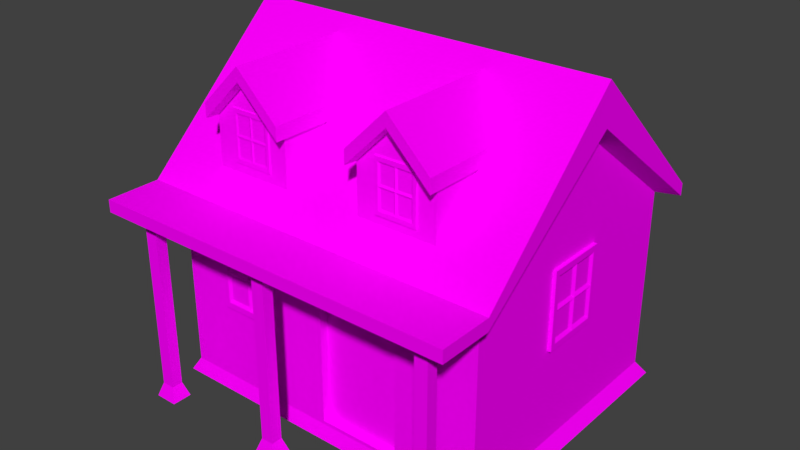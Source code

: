 # Source: casa_frei_herbert_victor.blend  (saved by Blender 2.79.0; exported with 4.5.12 LTS)
import bpy
from mathutils import Matrix  # noqa: F401  (used for matrix-valued properties, if any)

bpy.ops.wm.read_factory_settings(use_empty=True)
scene = bpy.context.scene
scene.name = 'Scene'

# ---- collections
col_collection_1 = bpy.data.collections.new('Collection 1'); scene.collection.children.link(col_collection_1)

# ---- images (referenced by path relative to the original .blend; pixels are not part of the script)
import os
ASSET_DIR = os.environ.get("B2B_ASSET_DIR", "")  # directory of the original .blend (textures are referenced by path, not embedded)
HERE = os.path.dirname(os.path.abspath(__file__))  # packed textures are extracted next to this script under _unpacked/

def load_image(name, relpath, width, height, colorspace="sRGB"):
    """Load a texture the original file referenced (path relative to the .blend, or extracted next to this script)."""
    p = next((c for c in (os.path.join(HERE, relpath), os.path.join(ASSET_DIR, relpath)) if relpath and os.path.exists(c)), "")
    if p:
        img = bpy.data.images.load(p, check_existing=True)
        img.name = name
    else:  # same state as the original file: an image datablock whose file is absent (Cycles renders it pink)
        img = bpy.data.images.new(name, width, height)
        img.source = "FILE"
        img.filepath = "//" + (relpath or name)
    img.colorspace_settings.name = colorspace
    return img
img_house_bake = load_image('house bake', '', 1024, 1024, 'sRGB')
img_parede_amarela_jpg = load_image('parede amarela.jpg', 'parede amarela.jpg', 1024, 1024, 'sRGB')
img_porta_jfif = load_image('porta.jfif', 'porta.jfif', 1024, 1024, 'sRGB')
img_vidro_jpg = load_image('vidro.jpg', 'vidro.jpg', 1024, 1024, 'sRGB')
img_maderinha_jfif = load_image('maderinha.jfif', 'maderinha.jfif', 1024, 1024, 'sRGB')
img_download_jfif = load_image('download.jfif', 'download.jfif', 1024, 1024, 'sRGB')

# ---- materials (node trees are filled in below, after node groups)
mat_material = bpy.data.materials.new('Material')
mat_material.alpha_threshold = 0.0
mat_material.roughness = 0.5
mat_material_003 = bpy.data.materials.new('Material.003')
mat_material_003.alpha_threshold = 0.0
mat_material_003.roughness = 0.5
mat_material_004 = bpy.data.materials.new('Material.004')
mat_material_004.alpha_threshold = 0.0
mat_material_004.roughness = 0.5
mat_material_005 = bpy.data.materials.new('Material.005')
mat_material_005.alpha_threshold = 0.0
mat_material_005.roughness = 0.5
mat_material_006 = bpy.data.materials.new('Material.006')
mat_material_006.alpha_threshold = 0.0
mat_material_006.roughness = 0.5
mat_material_007 = bpy.data.materials.new('Material.007')
mat_material_007.alpha_threshold = 0.0
mat_material_007.roughness = 0.5

# ---- material node trees
mat_material.use_nodes = True; mat_material.node_tree.nodes.clear()
_N = mat_material.node_tree.nodes; _L = mat_material.node_tree.links
n0 = _N.new('ShaderNodeOutputMaterial'); n0.name = 'Material Output'; n0.location = (300, 300)
n1 = _N.new('ShaderNodeBsdfDiffuse'); n1.name = 'Diffuse BSDF'; n1.location = (10, 300)
n2 = _N.new('ShaderNodeTexImage'); n2.name = 'Image Texture'; n2.location = (-180, 300)
n2.width = 140
n2.image = img_house_bake
n3 = _N.new('ShaderNodeTexImage'); n3.name = 'Image Texture.001'; n3.location = (-398, 386)
n3.width = 140
n3.image = img_house_bake
_L.new(n1.outputs[0], n0.inputs[0])
_L.new(n2.outputs[0], n1.inputs[0])
n0.is_active_output = True
mat_material_003.use_nodes = True; mat_material_003.node_tree.nodes.clear()
_N = mat_material_003.node_tree.nodes; _L = mat_material_003.node_tree.links
n0 = _N.new('ShaderNodeOutputMaterial'); n0.name = 'Material Output'; n0.location = (300, 300)
n1 = _N.new('ShaderNodeBsdfDiffuse'); n1.name = 'Diffuse BSDF'; n1.location = (10, 300)
n2 = _N.new('ShaderNodeTexImage'); n2.name = 'Image Texture'; n2.location = (-180, 300)
n2.width = 140
n2.image = img_parede_amarela_jpg
n3 = _N.new('ShaderNodeTexImage'); n3.name = 'Image Texture.001'; n3.location = (-398, 386)
n3.width = 140
n3.image = img_house_bake
_L.new(n1.outputs[0], n0.inputs[0])
_L.new(n2.outputs[0], n1.inputs[0])
n0.is_active_output = True
mat_material_004.use_nodes = True; mat_material_004.node_tree.nodes.clear()
_N = mat_material_004.node_tree.nodes; _L = mat_material_004.node_tree.links
n0 = _N.new('ShaderNodeOutputMaterial'); n0.name = 'Material Output'; n0.location = (300, 300)
n1 = _N.new('ShaderNodeBsdfDiffuse'); n1.name = 'Diffuse BSDF'; n1.location = (10, 300)
n2 = _N.new('ShaderNodeTexImage'); n2.name = 'Image Texture'; n2.location = (-180, 300)
n2.width = 140
n2.image = img_porta_jfif
n3 = _N.new('ShaderNodeTexImage'); n3.name = 'Image Texture.001'; n3.location = (-398, 386)
n3.width = 140
n3.image = img_house_bake
_L.new(n1.outputs[0], n0.inputs[0])
_L.new(n2.outputs[0], n1.inputs[0])
n0.is_active_output = True
mat_material_005.use_nodes = True; mat_material_005.node_tree.nodes.clear()
_N = mat_material_005.node_tree.nodes; _L = mat_material_005.node_tree.links
n0 = _N.new('ShaderNodeOutputMaterial'); n0.name = 'Material Output'; n0.location = (300, 300)
n1 = _N.new('ShaderNodeBsdfDiffuse'); n1.name = 'Diffuse BSDF'; n1.location = (10, 300)
n2 = _N.new('ShaderNodeTexImage'); n2.name = 'Image Texture'; n2.location = (-180, 300)
n2.width = 140
n2.image = img_vidro_jpg
n3 = _N.new('ShaderNodeTexImage'); n3.name = 'Image Texture.001'; n3.location = (-398, 386)
n3.width = 140
n3.image = img_house_bake
_L.new(n1.outputs[0], n0.inputs[0])
_L.new(n2.outputs[0], n1.inputs[0])
n0.is_active_output = True
mat_material_006.use_nodes = True; mat_material_006.node_tree.nodes.clear()
_N = mat_material_006.node_tree.nodes; _L = mat_material_006.node_tree.links
n0 = _N.new('ShaderNodeOutputMaterial'); n0.name = 'Material Output'; n0.location = (300, 300)
n1 = _N.new('ShaderNodeBsdfDiffuse'); n1.name = 'Diffuse BSDF'; n1.location = (10, 300)
n2 = _N.new('ShaderNodeTexImage'); n2.name = 'Image Texture'; n2.location = (-180, 300)
n2.width = 140
n2.image = img_maderinha_jfif
n3 = _N.new('ShaderNodeTexImage'); n3.name = 'Image Texture.001'; n3.location = (-398, 386)
n3.width = 140
n3.image = img_house_bake
_L.new(n1.outputs[0], n0.inputs[0])
_L.new(n2.outputs[0], n1.inputs[0])
n0.is_active_output = True
mat_material_007.use_nodes = True; mat_material_007.node_tree.nodes.clear()
_N = mat_material_007.node_tree.nodes; _L = mat_material_007.node_tree.links
n0 = _N.new('ShaderNodeOutputMaterial'); n0.name = 'Material Output'; n0.location = (300, 300)
n1 = _N.new('ShaderNodeBsdfDiffuse'); n1.name = 'Diffuse BSDF'; n1.location = (10, 300)
n2 = _N.new('ShaderNodeTexImage'); n2.name = 'Image Texture'; n2.location = (-180, 300)
n2.width = 140
n2.image = img_download_jfif
n3 = _N.new('ShaderNodeTexImage'); n3.name = 'Image Texture.001'; n3.location = (-398, 386)
n3.width = 140
n3.image = img_house_bake
_L.new(n1.outputs[0], n0.inputs[0])
_L.new(n2.outputs[0], n1.inputs[0])
n0.is_active_output = True

# ---- world
world_world = bpy.data.worlds.new('World'); scene.world = world_world
world_world.color = (0.05088, 0.05088, 0.05088)
world_world.use_sun_shadow = False
world_world.sun_shadow_jitter_overblur = 0.0
world_world.cycles.sampling_method = 'MANUAL'

# ---- meshes
me_cube_003 = bpy.data.meshes.new('Cube.003')
me_cube_003.from_pydata([(-0.1398, -1.736, 3.24), (-0.1398, -1.952, 3.103), (-0.1398, -2.007, 2.853), (-0.1398, -1.87, 2.638), (-0.1398, -1.62, 2.583), (-0.1398, -1.405, 2.72), (-0.1398, -1.35, 2.969), (-0.1398, -1.487, 3.185), (-0.08564, -1.952, 3.103), (-0.08564, -1.736, 3.24), (-0.08564, -2.007, 2.853), (-0.08564, -1.87, 2.638), (-0.08564, -1.62, 2.583), (-0.08564, -1.405, 2.72), (-0.08564, -1.35, 2.969), (-0.08564, -1.487, 3.185), (-0.1398, -1.912, 3.075), (-0.1398, -1.728, 3.192), (-0.1398, -1.959, 2.862), (-0.1398, -1.842, 2.678), (-0.1398, -1.629, 2.631), (-0.1398, -1.445, 2.748), (-0.1398, -1.398, 2.961), (-0.1398, -1.515, 3.145), (-0.09031, -1.912, 3.075), (-0.09031, -1.728, 3.192), (-0.09031, -1.959, 2.862), (-0.09031, -1.842, 2.678), (-0.09031, -1.629, 2.631), (-0.09031, -1.445, 2.748), (-0.09031, -1.398, 2.961), (-0.09031, -1.515, 3.145), (1.893, -3.999, 3.776), (1.13, -3.999, 2.833), (1.13, -3.999, 3.776), (1.893, -3.91, 2.833), (1.13, -3.91, 2.833), (1.13, -3.91, 3.776), (1.893, -3.999, 2.833), (1.893, -3.91, 3.776), (1.833, -3.999, 3.305), (1.833, -3.999, 3.701), (1.512, -3.999, 3.701), (1.191, -3.999, 3.701), (1.191, -3.999, 3.305), (1.191, -3.999, 2.908), (1.512, -3.999, 2.908), (1.833, -3.999, 2.908), (1.512, -3.999, 3.305), (1.223, -3.984, 3.265), (1.223, -3.984, 2.947), (1.48, -3.984, 2.947), (1.48, -3.984, 3.265), (1.48, -3.984, 3.662), (1.223, -3.984, 3.662), (1.223, -3.984, 3.344), (1.48, -3.984, 3.344), (1.801, -3.984, 3.344), (1.801, -3.984, 3.662), (1.544, -3.984, 3.662), (1.544, -3.984, 3.344), (1.544, -3.984, 2.947), (1.801, -3.984, 2.947), (1.544, -3.984, 3.265), (1.801, -3.984, 3.265), (4.824, -3.999, 3.776), (4.06, -3.999, 2.833), (4.06, -3.999, 3.776), (4.824, -3.91, 2.833), (4.06, -3.91, 2.833), (4.06, -3.91, 3.776), (4.824, -3.999, 2.833), (4.824, -3.91, 3.776), (4.763, -3.999, 3.305), (4.763, -3.999, 3.701), (4.442, -3.999, 3.701), (4.121, -3.999, 3.701), (4.121, -3.999, 3.305), (4.121, -3.999, 2.908), (4.442, -3.999, 2.908), (4.763, -3.999, 2.908), (4.442, -3.999, 3.305), (4.153, -3.971, 3.265), (4.153, -3.971, 2.947), (4.41, -3.971, 2.947), (4.41, -3.971, 3.265), (4.41, -3.971, 3.662), (4.153, -3.971, 3.662), (4.153, -3.971, 3.344), (4.41, -3.971, 3.344), (4.731, -3.971, 3.344), (4.731, -3.971, 3.662), (4.474, -3.971, 3.662), (4.474, -3.971, 3.344), (4.474, -3.971, 2.947), (4.731, -3.971, 2.947), (4.474, -3.971, 3.265), (4.731, -3.971, 3.265), (-0.1054, -1.139, 1.934), (-0.1054, -1.139, 0.4961), (-0.1054, -2.302, 1.934), (-0.1054, -2.302, 0.4961), (0.03132, -1.139, 1.934), (0.03132, -1.139, 0.4961), (0.03132, -2.302, 1.934), (0.03132, -2.302, 0.4961), (-0.1054, -1.72, 0.4961), (-0.1054, -2.302, 1.215), (-0.1054, -1.231, 1.215), (-0.1054, -1.231, 0.6102), (-0.1054, -1.72, 0.6102), (-0.1054, -2.209, 0.6102), (-0.1054, -2.209, 1.215), (-0.1054, -2.209, 1.82), (-0.1054, -1.72, 1.82), (-0.1054, -1.231, 1.82), (-0.1054, -1.72, 1.215), (-0.0619, -2.16, 1.275), (-0.0619, -2.16, 1.759), (-0.0619, -1.769, 1.759), (-0.0619, -1.769, 1.275), (-0.0619, -1.769, 0.6706), (-0.0619, -2.16, 0.6706), (-0.0619, -2.16, 1.154), (-0.0619, -1.769, 1.154), (-0.0619, -1.28, 1.154), (-0.0619, -1.28, 0.6706), (-0.0619, -1.671, 0.6706), (-0.0619, -1.671, 1.154), (-0.0619, -1.671, 1.759), (-0.0619, -1.28, 1.759), (-0.0619, -1.671, 1.275), (-0.0619, -1.28, 1.275), (6.161, -1.139, 1.903), (6.161, -2.302, 0.4656), (6.161, -2.302, 1.903), (6.025, -1.139, 0.4656), (6.025, -1.139, 1.903), (6.025, -2.302, 0.4656), (6.025, -2.302, 1.903), (6.161, -1.139, 0.4656), (6.161, -1.139, 1.184), (6.161, -1.231, 1.184), (6.161, -1.231, 1.789), (6.161, -1.72, 1.789), (6.161, -2.209, 1.789), (6.161, -2.209, 1.184), (6.161, -2.209, 0.5796), (6.161, -1.72, 0.5796), (6.161, -1.231, 0.5796), (6.161, -1.72, 1.184), (6.118, -2.16, 1.124), (6.118, -2.16, 0.6401), (6.118, -1.769, 0.6401), (6.118, -1.769, 1.124), (6.118, -1.769, 1.729), (6.118, -2.16, 1.729), (6.118, -2.16, 1.245), (6.118, -1.769, 1.245), (6.118, -1.28, 1.245), (6.118, -1.28, 1.729), (6.118, -1.671, 1.729), (6.118, -1.671, 1.245), (6.118, -1.671, 0.6401), (6.118, -1.28, 0.6401), (6.118, -1.671, 1.124), (6.118, -1.28, 1.124), (2.061, 0.8327, 0.2952), (0.898, 0.8327, 1.733), (0.898, 0.8327, 0.2952), (2.061, 0.6959, 1.733), (2.061, 0.6959, 0.2952), (0.898, 0.6959, 1.733), (0.898, 0.6959, 0.2952), (2.061, 0.8327, 1.733), (2.061, 0.8327, 1.014), (1.969, 0.8327, 1.014), (1.969, 0.8327, 0.4092), (1.48, 0.8327, 0.4092), (0.9903, 0.8327, 0.4092), (0.9903, 0.8327, 1.014), (0.9903, 0.8327, 1.619), (1.48, 0.8327, 1.619), (1.969, 0.8327, 1.619), (1.48, 0.8327, 1.014), (1.039, 0.7891, 1.074), (1.039, 0.7891, 1.558), (1.431, 0.7891, 1.558), (1.431, 0.7891, 1.074), (1.431, 0.7891, 0.4697), (1.039, 0.7891, 0.4697), (1.039, 0.7891, 0.9535), (1.431, 0.7891, 0.9535), (1.92, 0.7891, 0.9535), (1.92, 0.7891, 0.4697), (1.529, 0.7891, 0.4697), (1.529, 0.7891, 0.9535), (1.529, 0.7891, 1.558), (1.92, 0.7891, 1.558), (1.529, 0.7891, 1.074), (1.92, 0.7891, 1.074), (4.691, 0.86, 0.2952), (3.527, 0.86, 1.733), (3.527, 0.86, 0.2952), (4.691, 0.7233, 1.733), (4.691, 0.7233, 0.2952), (3.527, 0.7233, 1.733), (3.527, 0.7233, 0.2952), (4.691, 0.86, 1.733), (4.598, 0.86, 1.014), (4.598, 0.86, 0.4092), (4.109, 0.86, 0.4092), (3.62, 0.86, 0.4092), (3.62, 0.86, 1.014), (3.62, 0.86, 1.619), (4.109, 0.86, 1.619), (4.598, 0.86, 1.619), (4.109, 0.86, 1.014), (3.669, 0.8165, 1.074), (3.669, 0.8165, 1.558), (4.06, 0.8165, 1.558), (4.06, 0.8165, 1.074), (4.06, 0.8165, 0.4697), (3.669, 0.8165, 0.4697), (3.669, 0.8165, 0.9535), (4.06, 0.8165, 0.9535), (4.549, 0.8165, 0.9535), (4.549, 0.8165, 0.4697), (4.158, 0.8165, 0.4697), (4.158, 0.8165, 0.9535), (4.158, 0.8165, 1.558), (4.549, 0.8165, 1.558), (4.158, 0.8165, 1.074), (4.549, 0.8165, 1.074), (2.012, -4.213, 0.1274), (2.012, -4.213, 1.565), (0.8493, -4.213, 0.1274), (0.8493, -4.213, 1.565), (2.012, -4.077, 0.1274), (2.012, -4.077, 1.565), (0.8493, -4.077, 0.1274), (0.8493, -4.077, 1.565), (1.92, -4.213, 0.8462), (1.92, -4.213, 1.451), (1.431, -4.213, 1.451), (0.9416, -4.213, 1.451), (0.9416, -4.213, 0.8462), (0.9416, -4.213, 0.2415), (1.431, -4.213, 0.2415), (1.92, -4.213, 0.2415), (1.431, -4.213, 0.8462), (0.9905, -4.17, 0.7857), (0.9905, -4.17, 0.302), (1.382, -4.17, 0.302), (1.382, -4.17, 0.7857), (1.382, -4.17, 1.39), (0.9905, -4.17, 1.39), (0.9905, -4.17, 0.9066), (1.382, -4.17, 0.9066), (1.871, -4.17, 0.9066), (1.871, -4.17, 1.39), (1.48, -4.17, 1.39), (1.48, -4.17, 0.9066), (1.48, -4.17, 0.302), (1.871, -4.17, 0.302), (1.48, -4.17, 0.7857), (1.871, -4.17, 0.7857), (0.0721, -4.911, -1.313), (0.0721, -4.911, 2.178), (0.31, -4.911, -1.313), (0.31, -4.911, 2.178), (0.0721, -5.119, -1.313), (0.0721, -5.119, 2.178), (0.31, -5.119, -1.313), (0.31, -5.119, 2.178), (5.715, -4.911, -1.313), (5.715, -4.911, 2.178), (5.953, -4.911, -1.313), (5.953, -4.911, 2.178), (5.715, -5.119, -1.313), (5.715, -5.119, 2.178), (5.953, -5.119, -1.313), (5.953, -5.119, 2.178), (2.546, -4.911, -1.298), (2.546, -4.911, 2.194), (2.783, -4.911, -1.298), (2.783, -4.911, 2.194), (2.546, -5.119, -1.298), (2.546, -5.119, 2.194), (2.783, -5.119, -1.298), (2.783, -5.119, 2.194), (2.24, -3.98, 1.698), (2.24, -3.98, 3.556), (0.7629, -3.98, 1.698), (0.7629, -3.98, 3.556), (2.24, -1.951, 1.698), (2.24, -1.951, 3.556), (0.7629, -1.951, 1.698), (0.7629, -1.951, 3.556), (1.502, -3.98, 4.298), (1.502, -1.951, 4.053), (5.174, -3.968, 1.713), (1.502, -4.196, 4.32), (0.7152, -4.196, 3.546), (0.7152, -1.885, 3.546), (1.502, -1.885, 4.074), (2.288, -1.885, 3.546), (2.288, -4.196, 3.546), (1.502, -4.196, 4.575), (0.7152, -4.196, 3.801), (0.7152, -1.885, 3.801), (1.502, -1.885, 4.575), (2.288, -1.885, 3.801), (2.288, -4.196, 3.801), (5.174, -3.968, 3.571), (3.696, -3.968, 1.713), (3.696, -3.968, 3.571), (5.174, -1.936, 1.713), (5.174, -1.936, 3.571), (3.696, -1.936, 1.713), (3.696, -1.936, 3.571), (4.435, -3.968, 4.314), (4.435, -1.936, 4.068), (4.435, -4.181, 4.335), (3.649, -4.181, 3.561), (3.649, -1.87, 3.561), (4.435, -1.87, 4.089), (5.221, -1.87, 3.561), (5.221, -4.181, 3.561), (4.435, -4.181, 4.59), (3.649, -4.181, 3.816), (3.649, -1.87, 3.816), (4.435, -1.87, 4.59), (5.221, -1.87, 3.816), (5.221, -4.181, 3.816), (6.096, 0.7872, -1.334), (6.096, 0.7872, 2.073), (-0.04302, 0.7872, -1.334), (-0.04302, 0.7872, 2.073), (6.096, -4.16, -1.334), (6.096, -4.16, 2.073), (-0.04302, -4.16, -1.334), (-0.04302, -4.16, 2.073), (-0.04302, -1.687, 3.929), (6.096, -1.687, 3.929), (6.443, 1.067, 2.003), (-0.3901, 1.067, 2.003), (-0.3901, -1.687, 4.069), (-0.3901, -4.44, 2.003), (6.443, -4.44, 2.003), (6.443, -1.687, 4.069), (6.443, 1.067, 2.232), (-0.3901, 1.067, 2.232), (-0.3901, -1.687, 4.814), (-0.3901, -4.44, 2.232), (6.443, -4.44, 2.232), (6.443, -1.687, 4.814), (-0.3901, -5.438, 2.003), (6.443, -5.438, 2.003), (-0.3901, -5.438, 2.232), (6.443, -5.438, 2.232), (3.026, -4.16, -1.334), (1.492, -4.16, -1.334), (4.561, -4.16, -1.334), (3.026, -4.16, 1.221), (3.026, -4.0, -1.334), (4.561, -4.16, 1.221), (4.561, -4.0, -1.334), (3.026, -4.0, 1.221), (4.561, -4.0, 1.221), (4.561, -4.16, -1.271), (3.026, -4.16, -1.271), (3.026, -3.961, -1.271), (4.561, -3.961, -1.271), (0.4041, -4.829, -1.582), (-0.02204, -4.829, -1.582), (0.4041, -5.201, -1.582), (-0.02204, -5.201, -1.582), (6.047, -4.829, -1.582), (5.621, -4.829, -1.582), (6.047, -5.201, -1.582), (5.621, -5.201, -1.582), (2.878, -4.829, -1.567), (2.452, -4.829, -1.567), (2.878, -5.201, -1.567), (2.452, -5.201, -1.567), (-0.2021, 0.9581, -1.593), (6.255, 0.9581, -1.593), (6.255, -4.246, -1.593), (-0.2021, -4.246, -1.593), (3.026, -4.246, -1.593), (1.412, -4.246, -1.593)], [], [(4, 5, 13, 12), (0, 1, 8, 9), (5, 6, 14, 13), (1, 2, 10, 8), (6, 7, 15, 14), (2, 3, 11, 10), (7, 0, 9, 15), (3, 4, 12, 11), (21, 20, 28, 29), (5, 4, 3, 19, 20, 21, 22, 23, 17, 16, 1, 0, 7, 6), (178, 177, 167, 169, 168, 174, 175, 176, 183, 182, 181, 180, 179), (71, 68, 72, 65), (323, 328, 334, 329, 330, 324), (16, 17, 25, 24), (24, 25, 31, 30, 29, 28, 27, 26), (22, 21, 29, 30), (18, 16, 24, 26), (23, 22, 30, 31), (27, 19, 18, 26), (17, 23, 31, 25), (20, 19, 27, 28), (101, 107, 112, 111, 110, 106), (34, 37, 36, 33), (38, 33, 36, 35), (39, 37, 34, 32), (239, 235, 234, 238), (45, 46, 51, 50), (33, 38, 32, 42, 41, 40, 47, 46, 45, 44, 34), (40, 48, 63, 64), (42, 48, 60, 59), (48, 42, 53, 56), (327, 326, 325, 331, 332, 333), (52, 49, 50, 51), (46, 48, 52, 51), (44, 45, 50, 49), (52, 48, 44, 49), (53, 54, 55, 56), (53, 42, 43, 54), (44, 48, 56, 55), (43, 44, 55, 54), (58, 59, 60, 57), (60, 48, 40, 57), (41, 42, 59, 58), (40, 41, 58, 57), (64, 63, 61, 62), (48, 46, 61, 63), (61, 46, 47, 62), (47, 40, 64, 62), (137, 133, 141, 140, 136), (67, 70, 69, 66), (71, 66, 69, 68), (72, 70, 67, 65), (34, 44, 43, 42, 32), (78, 79, 84, 83), (97, 73, 81, 96), (75, 81, 93, 92), (81, 75, 86, 89), (171, 167, 175, 174, 170), (85, 82, 83, 84), (79, 81, 85, 84), (77, 78, 83, 82), (85, 81, 77, 82), (86, 87, 88, 89), (86, 75, 76, 87), (77, 81, 89, 88), (76, 77, 88, 87), (91, 92, 93, 90), (81, 73, 90, 93), (91, 74, 75, 92), (73, 74, 91, 90), (97, 96, 94, 95), (81, 79, 94, 96), (79, 80, 95, 94), (80, 73, 97, 95), (211, 210, 201, 203, 202, 208, 216, 215, 214, 213, 212), (101, 105, 104, 100, 107), (99, 106, 110, 109, 108, 115, 114, 113, 112, 107, 100, 98), (103, 105, 101, 106, 99), (113, 114, 119, 118), (132, 108, 116, 131), (110, 116, 128, 127), (124, 116, 110, 121), (306, 305, 304, 310, 311, 312), (120, 117, 118, 119), (114, 116, 120, 119), (112, 113, 118, 117), (120, 116, 112, 117), (121, 122, 123, 124), (121, 110, 111, 122), (112, 116, 124, 123), (111, 112, 123, 122), (126, 127, 128, 125), (116, 108, 125, 128), (126, 109, 110, 127), (125, 108, 109, 126), (132, 131, 129, 130), (116, 114, 129, 131), (114, 115, 130, 129), (115, 108, 132, 130), (103, 99, 98, 102), (206, 204, 208, 202), (205, 207, 203, 201), (234, 236, 240, 238), (172, 170, 174, 168), (135, 134, 140, 149, 148, 147, 146, 145, 144, 143, 142, 141, 133), (147, 148, 153, 152), (166, 142, 150, 165), (144, 150, 162, 161), (158, 150, 144, 155), (140, 141, 142, 149), (203, 207, 206, 202), (154, 151, 152, 153), (148, 150, 154, 153), (151, 146, 147, 152), (154, 150, 146, 151), (155, 156, 157, 158), (155, 144, 145, 156), (146, 150, 158, 157), (145, 146, 157, 156), (160, 161, 162, 159), (150, 142, 159, 162), (160, 143, 144, 161), (159, 142, 143, 160), (166, 165, 163, 164), (165, 150, 148, 163), (148, 149, 164, 163), (149, 142, 166, 164), (169, 173, 172, 168), (3, 2, 1, 16, 18, 19), (135, 139, 138, 134), (201, 210, 209, 216, 208), (181, 182, 187, 186), (200, 176, 184, 199), (178, 184, 196, 195), (192, 184, 178, 189), (176, 175, 167, 177), (188, 185, 186, 187), (182, 184, 188, 187), (180, 181, 186, 185), (188, 184, 180, 185), (189, 190, 191, 192), (189, 178, 179, 190), (180, 184, 192, 191), (179, 180, 191, 190), (194, 195, 196, 193), (184, 176, 193, 196), (194, 177, 178, 195), (193, 176, 177, 194), (200, 199, 197, 198), (184, 182, 197, 199), (182, 183, 198, 197), (183, 176, 200, 198), (205, 201, 208, 204), (239, 241, 237, 235), (98, 100, 104, 102), (171, 173, 169, 167), (214, 215, 220, 219), (233, 209, 217, 232), (211, 217, 229, 228), (225, 217, 211, 222), (221, 218, 219, 220), (215, 217, 221, 220), (213, 214, 219, 218), (221, 217, 213, 218), (222, 223, 224, 225), (222, 211, 212, 223), (213, 217, 225, 224), (212, 213, 224, 223), (227, 228, 229, 226), (217, 209, 226, 229), (227, 210, 211, 228), (226, 209, 210, 227), (233, 232, 230, 231), (217, 215, 230, 232), (215, 216, 231, 230), (216, 209, 233, 231), (234, 235, 237, 245, 244, 243, 242, 249, 248, 247, 236), (302, 307, 313, 308, 309, 303), (67, 77, 76, 75, 65), (247, 248, 253, 252), (266, 242, 250, 265), (244, 250, 262, 261), (258, 250, 244, 255), (254, 251, 252, 253), (236, 247, 246, 245, 237), (253, 248, 250, 254), (246, 247, 252, 251), (254, 250, 246, 251), (255, 256, 257, 258), (255, 244, 245, 256), (246, 250, 258, 257), (245, 246, 257, 256), (260, 261, 262, 259), (250, 242, 259, 262), (260, 243, 244, 261), (259, 242, 243, 260), (266, 265, 263, 264), (250, 248, 263, 265), (248, 249, 264, 263), (249, 242, 266, 264), (268, 270, 269, 267), (270, 274, 273, 269), (274, 272, 271, 273), (272, 268, 267, 271), (276, 278, 277, 275), (278, 282, 281, 277), (282, 280, 279, 281), (280, 276, 275, 279), (284, 286, 285, 283), (286, 290, 289, 285), (290, 288, 287, 289), (288, 284, 283, 287), (293, 294, 298, 297), (296, 292, 291, 295), (318, 314, 301, 317), (307, 292, 296, 306), (300, 298, 304, 305), (315, 316, 320, 319), (237, 241, 240, 236), (299, 294, 293, 291, 292), (306, 296, 300, 305), (299, 292, 307, 302), (298, 294, 303, 304), (303, 294, 299, 302), (311, 310, 309, 308), (313, 312, 311, 308), (137, 139, 135, 133), (304, 303, 309, 310), (307, 306, 312, 313), (314, 318, 327, 328), (322, 320, 325, 326), (38, 35, 39, 32), (321, 316, 315, 301, 314), (327, 318, 322, 326), (321, 314, 328, 323), (325, 320, 316, 324), (324, 316, 321, 323), (329, 332, 331, 330), (333, 332, 329, 334), (66, 71, 65, 75, 74, 73, 80, 79, 78, 77, 67), (325, 324, 330, 331), (328, 327, 333, 334), (336, 335, 337, 338), (346, 352, 351, 345), (344, 340, 339, 335, 336), (344, 336, 345, 350), (344, 350, 349, 340), (343, 347, 346, 338), (340, 349, 348, 342), (343, 338, 337, 341, 342), (343, 342, 348, 347), (338, 346, 345, 336), (356, 351, 352, 353), (355, 356, 353, 354), (138, 136, 140, 134), (358, 360, 359, 357), (349, 358, 357, 348), (354, 359, 360, 355), (361, 371, 372, 365), (364, 368, 369, 366), (364, 361, 365, 368), (368, 365, 367, 369), (370, 373, 372, 371), (339, 340, 342, 341, 362, 361, 364, 366, 363), (365, 372, 373, 367), (363, 370, 371, 361), (363, 367, 373, 370), (366, 369, 367, 363), (384, 289, 287, 385), (283, 285, 382, 383), (378, 380, 381, 379), (387, 388, 391, 390, 389, 386), (382, 384, 385, 383), (374, 376, 377, 375), (379, 275, 277, 378), (281, 279, 381, 380), (267, 269, 374, 375), (273, 271, 377, 376), (386, 337, 335, 387), (285, 289, 384, 382), (287, 283, 383, 385), (277, 281, 380, 378), (279, 275, 379, 381), (269, 273, 376, 374), (271, 267, 375, 377), (341, 337, 386, 389), (354, 353, 352, 346, 347, 348, 357, 359), (339, 388, 387, 335), (363, 362, 361, 341, 389, 390, 391, 388, 339), (355, 360, 358, 349, 350, 345, 351, 356)])
_uv = me_cube_003.uv_layers.new(name='UVMap')
_uv.uv.foreach_set('vector', [0.4432, 0.5506, 0.4215, 0.5503, 0.4191, 0.5451, 0.4453, 0.5451, 0.4207, 0.599, 0.4409, 0.6013, 0.4427, 0.6064, 0.4183, 0.6042, 0.4215, 0.5503, 0.4065, 0.5648, 0.4013, 0.563, 0.4191, 0.5451, 0.4409, 0.6013, 0.4564, 0.5886, 0.4615, 0.5909, 0.4427, 0.6064, 0.4065, 0.5648, 0.4062, 0.5851, 0.4016, 0.587, 0.4013, 0.563, 0.4564, 0.5886, 0.4589, 0.5671, 0.4644, 0.5648, 0.4615, 0.5909, 0.4062, 0.5851, 0.4207, 0.599, 0.4183, 0.6042, 0.4016, 0.587, 0.4589, 0.5671, 0.4432, 0.5506, 0.4453, 0.5451, 0.4644, 0.5648, 0.4231, 0.5541, 0.4415, 0.5546, 0.4398, 0.5585, 0.4247, 0.5578, 0.4215, 0.5503, 0.4432, 0.5506, 0.4589, 0.5671, 0.4544, 0.5687, 0.4415, 0.5546, 0.4231, 0.5541, 0.4101, 0.5663, 0.4097, 0.5836, 0.4222, 0.5959, 0.4399, 0.5975, 0.4409, 0.6013, 0.4207, 0.599, 0.4062, 0.5851, 0.4065, 0.5648, 0.295, 0.4762, 0.2943, 0.5158, 0.2849, 0.523, 0.2869, 0.4297, 0.3997, 0.4297, 0.4011, 0.5234, 0.3431, 0.5245, 0.3432, 0.5173, 0.3921, 0.5162, 0.3914, 0.4763, 0.3909, 0.4368, 0.3431, 0.4369, 0.2954, 0.4369, 0.3981, 0.4264, 0.4004, 0.4245, 0.3972, 0.449, 0.3958, 0.4471, 0.4129, 0.662, 0.4575, 0.6357, 0.4552, 0.6449, 0.4129, 0.6732, 0.3705, 0.6449, 0.3683, 0.6357, 0.4399, 0.5975, 0.4222, 0.5959, 0.4237, 0.5922, 0.4386, 0.5938, 0.4693, 0.3801, 0.4648, 0.3801, 0.4615, 0.3769, 0.4615, 0.3723, 0.4648, 0.3691, 0.4693, 0.3691, 0.4726, 0.3723, 0.4726, 0.3769, 0.4101, 0.5663, 0.4231, 0.5541, 0.4247, 0.5578, 0.4138, 0.5678, 0.4529, 0.5866, 0.4399, 0.5975, 0.4386, 0.5938, 0.4498, 0.585, 0.4097, 0.5836, 0.4101, 0.5663, 0.4138, 0.5678, 0.4132, 0.5819, 0.45, 0.5703, 0.4544, 0.5687, 0.4529, 0.5866, 0.4498, 0.585, 0.4222, 0.5959, 0.4097, 0.5836, 0.4132, 0.5819, 0.4237, 0.5922, 0.4415, 0.5546, 0.4544, 0.5687, 0.45, 0.5703, 0.4398, 0.5585, 0.542, 0.5452, 0.542, 0.601, 0.6086, 0.5501, 0.5953, 0.5023, 0.6083, 0.468, 0.4969, 0.5452, 0.4237, 0.4429, 0.4256, 0.4453, 0.4017, 0.4421, 0.4035, 0.4406, 0.4052, 0.4243, 0.4035, 0.4406, 0.4017, 0.4421, 0.4033, 0.422, 0.4272, 0.4252, 0.4256, 0.4453, 0.4237, 0.4429, 0.4254, 0.4266, 0.4443, 0.3779, 0.4421, 0.3752, 0.4456, 0.3436, 0.4492, 0.3406, 0.4952, 0.3303, 0.5205, 0.3303, 0.5178, 0.3336, 0.498, 0.3335, 0.4906, 0.3245, 0.5506, 0.3244, 0.5506, 0.3982, 0.5205, 0.3923, 0.5458, 0.3924, 0.5459, 0.3613, 0.5459, 0.3302, 0.5205, 0.3303, 0.4952, 0.3303, 0.4952, 0.3613, 0.4904, 0.3981, 0.5459, 0.3613, 0.5205, 0.3613, 0.5232, 0.358, 0.5431, 0.3581, 0.5205, 0.3923, 0.5205, 0.3613, 0.5233, 0.3647, 0.5232, 0.389, 0.5205, 0.3613, 0.5205, 0.3923, 0.5177, 0.389, 0.5178, 0.3646, 0.3534, 0.3365, 0.3243, 0.3627, 0.2954, 0.3332, 0.3024, 0.3329, 0.3258, 0.3379, 0.3478, 0.3358, 0.4752, 0.4654, 0.4699, 0.4654, 0.4699, 0.4587, 0.4752, 0.4587, 0.5205, 0.3303, 0.5205, 0.3613, 0.5177, 0.3579, 0.5178, 0.3336, 0.4952, 0.3613, 0.4952, 0.3303, 0.498, 0.3335, 0.4979, 0.3581, 0.5177, 0.3579, 0.5205, 0.3613, 0.4952, 0.3613, 0.4979, 0.3581, 0.4752, 0.4586, 0.4699, 0.4586, 0.4699, 0.452, 0.4752, 0.452, 0.5177, 0.389, 0.5205, 0.3923, 0.4951, 0.3924, 0.4978, 0.3891, 0.4952, 0.3613, 0.5205, 0.3613, 0.5178, 0.3646, 0.498, 0.3645, 0.4951, 0.3924, 0.4952, 0.3613, 0.498, 0.3645, 0.4978, 0.3891, 0.4752, 0.4791, 0.4699, 0.4791, 0.4699, 0.4725, 0.4752, 0.4725, 0.5233, 0.3647, 0.5205, 0.3613, 0.5459, 0.3613, 0.5432, 0.3645, 0.5458, 0.3924, 0.5205, 0.3923, 0.5232, 0.389, 0.5431, 0.3891, 0.5459, 0.3613, 0.5458, 0.3924, 0.5431, 0.3891, 0.5432, 0.3645, 0.4752, 0.4859, 0.4699, 0.4859, 0.4699, 0.4792, 0.4752, 0.4792, 0.5205, 0.3613, 0.5205, 0.3303, 0.5233, 0.3336, 0.5232, 0.358, 0.5233, 0.3336, 0.5205, 0.3303, 0.5459, 0.3302, 0.5432, 0.3335, 0.5459, 0.3302, 0.5459, 0.3613, 0.5431, 0.3581, 0.5432, 0.3335, 0.4082, 0.5384, 0.406, 0.5357, 0.4094, 0.5204, 0.4095, 0.5041, 0.4131, 0.5011, 0.3791, 0.4452, 0.3768, 0.4471, 0.3799, 0.4232, 0.3814, 0.4249, 0.3981, 0.4264, 0.3814, 0.4249, 0.3799, 0.4232, 0.4004, 0.4245, 0.3972, 0.449, 0.3768, 0.4471, 0.3791, 0.4452, 0.3958, 0.4471, 0.4904, 0.3981, 0.4952, 0.3613, 0.4951, 0.3924, 0.5205, 0.3923, 0.5506, 0.3982, 0.4331, 0.3303, 0.4593, 0.3303, 0.4562, 0.3341, 0.4365, 0.334, 0.4821, 0.358, 0.4855, 0.362, 0.4595, 0.3621, 0.4626, 0.3585, 0.4593, 0.3936, 0.4595, 0.3621, 0.4628, 0.3657, 0.4624, 0.39, 0.4595, 0.3621, 0.4593, 0.3936, 0.4559, 0.3896, 0.4563, 0.3659, 0.3823, 0.4561, 0.3845, 0.4589, 0.3811, 0.4741, 0.381, 0.4904, 0.3774, 0.4934, 0.4752, 0.4996, 0.4699, 0.4996, 0.4699, 0.4929, 0.4752, 0.4929, 0.4593, 0.3303, 0.4595, 0.3621, 0.456, 0.3581, 0.4562, 0.3341, 0.4333, 0.3618, 0.4331, 0.3303, 0.4365, 0.334, 0.4364, 0.3583, 0.456, 0.3581, 0.4595, 0.3621, 0.4333, 0.3618, 0.4364, 0.3583, 0.4752, 0.5064, 0.4699, 0.5064, 0.4699, 0.4997, 0.4752, 0.4997, 0.4559, 0.3896, 0.4593, 0.3936, 0.4331, 0.3935, 0.4362, 0.3899, 0.4333, 0.3618, 0.4595, 0.3621, 0.4563, 0.3659, 0.4366, 0.3654, 0.4331, 0.3935, 0.4333, 0.3618, 0.4366, 0.3654, 0.4362, 0.3899, 0.4752, 0.4926, 0.4699, 0.4926, 0.4699, 0.486, 0.4752, 0.486, 0.4595, 0.3621, 0.4855, 0.362, 0.4823, 0.3659, 0.4628, 0.3657, 0.482, 0.3899, 0.4855, 0.394, 0.4593, 0.3936, 0.4624, 0.39, 0.4855, 0.362, 0.4855, 0.394, 0.482, 0.3899, 0.4823, 0.3659, 0.4752, 0.4721, 0.4699, 0.4721, 0.4699, 0.4655, 0.4752, 0.4655, 0.4595, 0.3621, 0.4593, 0.3303, 0.4627, 0.3341, 0.4626, 0.3585, 0.4593, 0.3303, 0.4857, 0.3301, 0.4824, 0.334, 0.4627, 0.3341, 0.4857, 0.3301, 0.4855, 0.362, 0.4821, 0.358, 0.4824, 0.334, 0.5439, 0.4387, 0.5042, 0.4386, 0.4969, 0.4297, 0.5903, 0.4297, 0.5917, 0.5435, 0.4969, 0.5451, 0.5041, 0.5359, 0.5446, 0.5352, 0.5843, 0.5347, 0.5838, 0.4865, 0.5834, 0.4387, 0.4095, 0.3439, 0.4131, 0.3411, 0.4083, 0.3775, 0.4061, 0.3748, 0.4092, 0.3599, 0.2849, 0.3595, 0.3133, 0.3244, 0.6083, 0.468, 0.6152, 0.472, 0.6075, 0.5742, 0.6361, 0.5988, 0.5977, 0.579, 0.5946, 0.6476, 0.6086, 0.5501, 0.385, 0.3244, 0.4283, 0.3595, 0.3716, 0.4296, 0.382, 0.3382, 0.4131, 0.3411, 0.4095, 0.3439, 0.3968, 0.3409, 0.3842, 0.3409, 0.5946, 0.6476, 0.5977, 0.579, 0.5919, 0.585, 0.6009, 0.6208, 0.6068, 0.5755, 0.6075, 0.5742, 0.6068, 0.5494, 0.6078, 0.56, 0.6083, 0.468, 0.6068, 0.5494, 0.6156, 0.5405, 0.6154, 0.4836, 0.6001, 0.5374, 0.6068, 0.5494, 0.6083, 0.468, 0.6015, 0.4881, 0.3497, 0.3706, 0.32, 0.3982, 0.2906, 0.3678, 0.2978, 0.3676, 0.3216, 0.3726, 0.3439, 0.37, 0.4615, 0.4315, 0.4697, 0.4315, 0.4697, 0.4416, 0.4615, 0.4416, 0.5977, 0.579, 0.6068, 0.5494, 0.6031, 0.5564, 0.5919, 0.585, 0.6086, 0.5501, 0.5946, 0.6476, 0.6009, 0.6208, 0.614, 0.564, 0.6031, 0.5564, 0.6068, 0.5494, 0.6086, 0.5501, 0.614, 0.564, 0.4615, 0.3905, 0.4697, 0.3905, 0.4697, 0.4006, 0.4615, 0.4006, 0.6015, 0.4881, 0.6083, 0.468, 0.5953, 0.5023, 0.6055, 0.504, 0.6086, 0.5501, 0.6068, 0.5494, 0.6001, 0.5374, 0.6104, 0.5397, 0.5953, 0.5023, 0.6086, 0.5501, 0.6104, 0.5397, 0.6055, 0.504, 0.4615, 0.4417, 0.4697, 0.4417, 0.4697, 0.4519, 0.4615, 0.4519, 0.6068, 0.5494, 0.6075, 0.5742, 0.6016, 0.5521, 0.6156, 0.5405, 0.6041, 0.4869, 0.6152, 0.472, 0.6083, 0.468, 0.6154, 0.4836, 0.6016, 0.5521, 0.6075, 0.5742, 0.6152, 0.472, 0.6041, 0.4869, 0.4699, 0.3802, 0.4781, 0.3802, 0.4781, 0.3904, 0.4699, 0.3904, 0.6068, 0.5494, 0.5977, 0.579, 0.6095, 0.5769, 0.6078, 0.56, 0.5977, 0.579, 0.6361, 0.5988, 0.6241, 0.5901, 0.6095, 0.5769, 0.6361, 0.5988, 0.6075, 0.5742, 0.6068, 0.5755, 0.6241, 0.5901, 0.382, 0.3382, 0.3842, 0.3409, 0.3807, 0.3725, 0.3771, 0.3755, 0.4083, 0.42, 0.3771, 0.4181, 0.3807, 0.4151, 0.4061, 0.4174, 0.382, 0.3808, 0.4131, 0.3836, 0.4095, 0.3865, 0.3842, 0.3835, 0.4456, 0.3436, 0.4202, 0.3413, 0.4179, 0.3387, 0.4492, 0.3406, 0.4087, 0.4954, 0.3774, 0.4934, 0.381, 0.4904, 0.4064, 0.4927, 0.2849, 0.6393, 0.2849, 0.5253, 0.3788, 0.5247, 0.3714, 0.5339, 0.3319, 0.5341, 0.2922, 0.5341, 0.2922, 0.5824, 0.292, 0.6304, 0.3316, 0.6307, 0.3714, 0.6313, 0.3723, 0.5826, 0.3794, 0.5827, 0.3786, 0.6402, 0.2922, 0.5341, 0.3319, 0.5341, 0.3272, 0.5399, 0.297, 0.5395, 0.3669, 0.5765, 0.3723, 0.5826, 0.3325, 0.5825, 0.3375, 0.5767, 0.3316, 0.6307, 0.3325, 0.5825, 0.3375, 0.5883, 0.3363, 0.6253, 0.3271, 0.5885, 0.3325, 0.5825, 0.3316, 0.6307, 0.327, 0.6249, 0.4095, 0.5041, 0.4094, 0.5204, 0.4073, 0.5202, 0.4075, 0.5062, 0.4095, 0.3865, 0.4131, 0.3836, 0.4083, 0.42, 0.4061, 0.4174, 0.4697, 0.4211, 0.4615, 0.4211, 0.4615, 0.411, 0.4697, 0.411, 0.3319, 0.5341, 0.3325, 0.5825, 0.3272, 0.5764, 0.3272, 0.5399, 0.2972, 0.5769, 0.2922, 0.5824, 0.2922, 0.5341, 0.297, 0.5395, 0.3272, 0.5764, 0.3325, 0.5825, 0.2922, 0.5824, 0.2972, 0.5769, 0.4697, 0.3904, 0.4615, 0.3904, 0.4615, 0.3802, 0.4697, 0.3802, 0.327, 0.6249, 0.3316, 0.6307, 0.292, 0.6304, 0.2968, 0.625, 0.2922, 0.5824, 0.3325, 0.5825, 0.3271, 0.5885, 0.2972, 0.5879, 0.292, 0.6304, 0.2922, 0.5824, 0.2972, 0.5879, 0.2968, 0.625, 0.4697, 0.4109, 0.4615, 0.4109, 0.4615, 0.4007, 0.4697, 0.4007, 0.3325, 0.5825, 0.3723, 0.5826, 0.3669, 0.5887, 0.3375, 0.5883, 0.3664, 0.6252, 0.3714, 0.6313, 0.3316, 0.6307, 0.3363, 0.6253, 0.3669, 0.5887, 0.3723, 0.5826, 0.3714, 0.6313, 0.3664, 0.6252, 0.4697, 0.4621, 0.4615, 0.4621, 0.4615, 0.452, 0.4697, 0.452, 0.3375, 0.5767, 0.3325, 0.5825, 0.3319, 0.5341, 0.3366, 0.5397, 0.3319, 0.5341, 0.3714, 0.5339, 0.3665, 0.5399, 0.3366, 0.5397, 0.3714, 0.5339, 0.3723, 0.5826, 0.3669, 0.5765, 0.3665, 0.5399, 0.4098, 0.4619, 0.4134, 0.459, 0.4087, 0.4954, 0.4064, 0.4927, 0.4589, 0.5671, 0.4564, 0.5886, 0.4409, 0.6013, 0.4399, 0.5975, 0.4529, 0.5866, 0.4544, 0.5687, 0.3807, 0.5327, 0.3771, 0.5356, 0.3818, 0.4992, 0.3841, 0.5018, 0.4969, 0.4297, 0.5042, 0.4386, 0.5042, 0.4871, 0.5041, 0.5359, 0.4969, 0.5451, 0.3909, 0.4368, 0.3914, 0.4763, 0.3856, 0.4717, 0.3854, 0.4419, 0.3493, 0.5118, 0.3432, 0.5173, 0.3433, 0.4771, 0.3488, 0.4817, 0.295, 0.4762, 0.3433, 0.4771, 0.3376, 0.4821, 0.3004, 0.4809, 0.3373, 0.4717, 0.3433, 0.4771, 0.295, 0.4762, 0.3008, 0.4716, 0.3432, 0.5173, 0.3431, 0.5245, 0.2849, 0.523, 0.2943, 0.5158, 0.4699, 0.411, 0.4781, 0.411, 0.4781, 0.4211, 0.4699, 0.4211, 0.3914, 0.4763, 0.3433, 0.4771, 0.3494, 0.4717, 0.3856, 0.4717, 0.3431, 0.4369, 0.3909, 0.4368, 0.3854, 0.4419, 0.3485, 0.4416, 0.3494, 0.4717, 0.3433, 0.4771, 0.3431, 0.4369, 0.3485, 0.4416, 0.4615, 0.4212, 0.4697, 0.4212, 0.4697, 0.4314, 0.4615, 0.4314, 0.3008, 0.4716, 0.295, 0.4762, 0.2954, 0.4369, 0.3008, 0.4416, 0.3431, 0.4369, 0.3433, 0.4771, 0.3373, 0.4717, 0.3377, 0.4419, 0.2954, 0.4369, 0.3431, 0.4369, 0.3377, 0.4419, 0.3008, 0.4416, 0.4615, 0.4622, 0.4697, 0.4622, 0.4697, 0.4723, 0.4615, 0.4723, 0.3433, 0.4771, 0.3432, 0.5173, 0.3371, 0.5118, 0.3376, 0.4821, 0.3003, 0.5111, 0.2943, 0.5158, 0.295, 0.4762, 0.3004, 0.4809, 0.3371, 0.5118, 0.3432, 0.5173, 0.2943, 0.5158, 0.3003, 0.5111, 0.4699, 0.4212, 0.4781, 0.4212, 0.4781, 0.4314, 0.4699, 0.4314, 0.3433, 0.4771, 0.3914, 0.4763, 0.3858, 0.4815, 0.3488, 0.4817, 0.3914, 0.4763, 0.3921, 0.5162, 0.3861, 0.5114, 0.3858, 0.4815, 0.3921, 0.5162, 0.3432, 0.5173, 0.3493, 0.5118, 0.3861, 0.5114, 0.382, 0.3808, 0.3842, 0.3835, 0.3807, 0.4151, 0.3771, 0.4181, 0.4443, 0.3779, 0.4132, 0.3751, 0.4168, 0.3722, 0.4421, 0.3752, 0.3807, 0.3725, 0.4061, 0.3748, 0.4083, 0.3775, 0.3771, 0.3755, 0.3823, 0.4561, 0.4134, 0.459, 0.4098, 0.4619, 0.3845, 0.4589, 0.5843, 0.5347, 0.5446, 0.5352, 0.5492, 0.5294, 0.5791, 0.5292, 0.5094, 0.4931, 0.5042, 0.4871, 0.5437, 0.4871, 0.5391, 0.4926, 0.5439, 0.4387, 0.5437, 0.4871, 0.5387, 0.4815, 0.5393, 0.4442, 0.5489, 0.481, 0.5437, 0.4871, 0.5439, 0.4387, 0.5486, 0.4445, 0.4699, 0.3905, 0.4781, 0.3905, 0.4781, 0.4006, 0.4699, 0.4006, 0.5446, 0.5352, 0.5437, 0.4871, 0.549, 0.4931, 0.5492, 0.5294, 0.5838, 0.4865, 0.5843, 0.5347, 0.5791, 0.5292, 0.5791, 0.492, 0.549, 0.4931, 0.5437, 0.4871, 0.5838, 0.4865, 0.5791, 0.492, 0.4615, 0.4725, 0.4697, 0.4725, 0.4697, 0.4826, 0.4615, 0.4826, 0.5486, 0.4445, 0.5439, 0.4387, 0.5834, 0.4387, 0.5787, 0.4441, 0.5838, 0.4865, 0.5437, 0.4871, 0.5489, 0.481, 0.5787, 0.4811, 0.5834, 0.4387, 0.5838, 0.4865, 0.5787, 0.4811, 0.5787, 0.4441, 0.4615, 0.4827, 0.4697, 0.4827, 0.4697, 0.4928, 0.4615, 0.4928, 0.5437, 0.4871, 0.5042, 0.4871, 0.5094, 0.4811, 0.5387, 0.4815, 0.5091, 0.4445, 0.5042, 0.4386, 0.5439, 0.4387, 0.5393, 0.4442, 0.5094, 0.4811, 0.5042, 0.4871, 0.5042, 0.4386, 0.5091, 0.4445, 0.4699, 0.4007, 0.4781, 0.4007, 0.4781, 0.4109, 0.4699, 0.4109, 0.5437, 0.4871, 0.5446, 0.5352, 0.5393, 0.5296, 0.5391, 0.4926, 0.5446, 0.5352, 0.5041, 0.5359, 0.509, 0.5298, 0.5393, 0.5296, 0.5041, 0.5359, 0.5042, 0.4871, 0.5094, 0.4931, 0.509, 0.5298, 0.4967, 0.4297, 0.4946, 0.5449, 0.4017, 0.5435, 0.4089, 0.5349, 0.448, 0.5353, 0.4876, 0.5358, 0.4884, 0.4875, 0.4893, 0.4387, 0.449, 0.4388, 0.4085, 0.4388, 0.4013, 0.4297, 0.4129, 0.6183, 0.4575, 0.5921, 0.4552, 0.6013, 0.4129, 0.6296, 0.3705, 0.6013, 0.3682, 0.5921, 0.4285, 0.3991, 0.4333, 0.3618, 0.4331, 0.3935, 0.4593, 0.3936, 0.4903, 0.3999, 0.4085, 0.4388, 0.449, 0.4388, 0.4437, 0.4449, 0.4136, 0.4444, 0.4832, 0.4814, 0.4884, 0.4875, 0.4488, 0.4871, 0.4535, 0.4817, 0.448, 0.5353, 0.4488, 0.4871, 0.4538, 0.4928, 0.4527, 0.5299, 0.4435, 0.4931, 0.4488, 0.4871, 0.448, 0.5353, 0.4434, 0.5295, 0.4781, 0.4519, 0.4699, 0.4519, 0.4699, 0.4417, 0.4781, 0.4417, 0.4013, 0.4297, 0.4085, 0.4388, 0.4087, 0.4871, 0.4089, 0.5349, 0.4017, 0.5435, 0.4437, 0.4449, 0.449, 0.4388, 0.4488, 0.4871, 0.444, 0.4813, 0.4087, 0.4871, 0.4085, 0.4388, 0.4136, 0.4444, 0.4135, 0.4817, 0.444, 0.4813, 0.4488, 0.4871, 0.4087, 0.4871, 0.4135, 0.4817, 0.4697, 0.5133, 0.4615, 0.5133, 0.4615, 0.5032, 0.4697, 0.5032, 0.4434, 0.5295, 0.448, 0.5353, 0.4089, 0.5349, 0.4135, 0.5296, 0.4087, 0.4871, 0.4488, 0.4871, 0.4435, 0.4931, 0.4138, 0.4925, 0.4089, 0.5349, 0.4087, 0.4871, 0.4138, 0.4925, 0.4135, 0.5296, 0.4697, 0.5031, 0.4615, 0.5031, 0.4615, 0.4929, 0.4697, 0.4929, 0.4488, 0.4871, 0.4884, 0.4875, 0.4831, 0.4934, 0.4538, 0.4928, 0.4829, 0.5299, 0.4876, 0.5358, 0.448, 0.5353, 0.4527, 0.5299, 0.4831, 0.4934, 0.4884, 0.4875, 0.4876, 0.5358, 0.4829, 0.5299, 0.4781, 0.4416, 0.4699, 0.4416, 0.4699, 0.4315, 0.4781, 0.4315, 0.4488, 0.4871, 0.449, 0.4388, 0.4541, 0.4446, 0.4535, 0.4817, 0.449, 0.4388, 0.4893, 0.4387, 0.4843, 0.4447, 0.4541, 0.4446, 0.4893, 0.4387, 0.4884, 0.4875, 0.4832, 0.4814, 0.4843, 0.4447, 0.4615, 0.369, 0.4615, 0.3247, 0.4795, 0.3467, 0.4795, 0.3467, 0.4615, 0.3247, 0.4975, 0.3244, 0.4795, 0.3467, 0.4795, 0.3467, 0.4975, 0.3244, 0.4975, 0.3687, 0.4795, 0.3467, 0.4795, 0.3467, 0.4975, 0.3687, 0.4615, 0.369, 0.4795, 0.3467, 0.4795, 0.3467, 0.4992, 0.6685, 0.4976, 0.6644, 0.4991, 0.3302, 0.5001, 0.3295, 0.4976, 0.6644, 0.4992, 0.6631, 0.4997, 0.3299, 0.4991, 0.3302, 0.4992, 0.6631, 0.4979, 0.6644, 0.4989, 0.3289, 0.4997, 0.3299, 0.4979, 0.6644, 0.4992, 0.6685, 0.5001, 0.3295, 0.4989, 0.3289, 0.5019, 0.6756, 0.5002, 0.6714, 0.5008, 0.3294, 0.5018, 0.33, 0.5002, 0.6714, 0.5019, 0.67, 0.5018, 0.3285, 0.5008, 0.3294, 0.5019, 0.67, 0.5006, 0.6714, 0.501, 0.3297, 0.5018, 0.3285, 0.5006, 0.6714, 0.5019, 0.6756, 0.5018, 0.33, 0.501, 0.3297, 0.09566, 0.8747, 0.09566, 0.9797, -0.01896, 0.9797, -0.01896, 0.8747, 0.2937, 0.9797, 0.1791, 0.9797, 0.1791, 0.8747, 0.2937, 0.8747, 0.7923, 0.2915, 0.7923, 0.1767, 0.8973, 0.1767, 0.8973, 0.2915, 0.31, 0.5599, 0.3103, 0.5596, 0.3199, 0.5586, 0.3202, 0.5588, 0.3199, 0.4028, 0.29, 0.3675, 0.2906, 0.3678, 0.32, 0.3982, 0.8973, 0.0932, 0.7923, 0.0932, 0.7923, -0.02161, 0.8973, -0.02161, 0.4168, 0.3722, 0.4132, 0.3751, 0.4179, 0.3387, 0.4202, 0.3413, 0.1374, 1.022, 0.09566, 0.9797, 0.09566, 0.8747, 0.1791, 0.8747, 0.1791, 0.9797, 0.3497, 0.3706, 0.3503, 0.3704, 0.3199, 0.4028, 0.32, 0.3982, 0.4129, 0.6065, 0.4523, 0.5859, 0.4575, 0.5921, 0.4129, 0.6183, 0.3199, 0.5509, 0.3103, 0.5499, 0.31, 0.5497, 0.3202, 0.5507, 0.3682, 0.5921, 0.3734, 0.5859, 0.4129, 0.6065, 0.4129, 0.6183, 0.8259, 0.2352, 0.8259, 0.3234, 0.6413, 0.3234, 0.6413, 0.2352, 0.6413, 0.147, 0.8259, 0.147, 0.8259, 0.2352, 0.6413, 0.2352, 0.4082, 0.5384, 0.3771, 0.5356, 0.3807, 0.5327, 0.406, 0.5357, 0.2849, 0.6124, 0.3682, 0.5921, 0.3705, 0.6013, 0.2872, 0.6216, 0.4575, 0.5921, 0.5408, 0.6124, 0.5385, 0.6216, 0.4552, 0.6013, 0.3103, 0.5494, 0.3199, 0.5483, 0.3203, 0.5485, 0.3101, 0.5497, 0.3241, 0.3672, 0.2948, 0.3329, 0.2954, 0.3332, 0.3243, 0.3627, 0.4052, 0.4243, 0.4033, 0.422, 0.4272, 0.4252, 0.4254, 0.4266, 0.7504, 0.1349, 0.7923, 0.0932, 0.8973, 0.0932, 0.8973, 0.1767, 0.7923, 0.1767, 0.3534, 0.3365, 0.3548, 0.3362, 0.3241, 0.3672, 0.3243, 0.3627, 0.4129, 0.6503, 0.4524, 0.6297, 0.4575, 0.6357, 0.4129, 0.662, 0.3203, 0.5406, 0.3199, 0.5408, 0.3103, 0.5397, 0.3101, 0.5394, 0.3683, 0.6357, 0.3734, 0.6297, 0.4129, 0.6503, 0.4129, 0.662, 0.6413, 0.4117, 0.8259, 0.4117, 0.8259, 0.4999, 0.6413, 0.4999, 0.8259, 0.3236, 0.8259, 0.4117, 0.6413, 0.4117, 0.6413, 0.3236, 0.4285, 0.3244, 0.4902, 0.3244, 0.4903, 0.3999, 0.4593, 0.3936, 0.4855, 0.394, 0.4855, 0.362, 0.4857, 0.3301, 0.4593, 0.3303, 0.4331, 0.3303, 0.4333, 0.3618, 0.4285, 0.3991, 0.2849, 0.656, 0.3683, 0.6357, 0.3705, 0.6449, 0.2872, 0.6653, 0.4575, 0.6357, 0.5408, 0.656, 0.5386, 0.6653, 0.4552, 0.6449, 0.3997, 0.5203, 0.3819, 0.8745, -0.01896, 0.3737, 0.2471, 0.3826, 0.2891, 0.4605, 0.2849, 0.4636, 0.295, 0.3774, 0.2973, 0.3806, 0.4352, 0.4363, 0.5542, 0.4267, 0.7425, 0.482, 0.3819, 0.8745, 0.3997, 0.5203, 0.3628, 0.3511, 0.3021, 0.3848, 0.2973, 0.3806, 0.3621, 0.3406, 0.3628, 0.3511, 0.3621, 0.3406, 0.4398, 0.3725, 0.4341, 0.3778, 0.3543, 0.5092, 0.3516, 0.5205, 0.2891, 0.4605, 0.2933, 0.458, 0.4341, 0.3778, 0.4398, 0.3725, 0.4368, 0.496, 0.431, 0.4898, 0.3525, 0.3504, 0.2471, 0.3826, -0.01896, 0.3737, 0.3182, -0.02161, 0.3878, 0.2434, 0.3543, 0.5092, 0.431, 0.4898, 0.4368, 0.496, 0.3516, 0.5205, 0.2933, 0.458, 0.2891, 0.4605, 0.2973, 0.3806, 0.3021, 0.3848, 0.6411, 0.5284, 0.6411, 0.8299, 0.09515, 0.8299, 0.09515, 0.5284, 0.6411, 0.2268, 0.6411, 0.5284, 0.09515, 0.5284, 0.09515, 0.2268, 0.3818, 0.4992, 0.4131, 0.5011, 0.4095, 0.5041, 0.3841, 0.5018, 0.4565, 0.3769, 0.4614, 0.3737, 0.4614, 0.4958, 0.4572, 0.4912, 0.4398, 0.3725, 0.4565, 0.3769, 0.4572, 0.4912, 0.4368, 0.496, 0.09515, 0.2268, 0.09515, 0.147, 0.6411, 0.147, 0.6411, 0.2268, 0.2849, 0.3243, 0.2849, 0.3243, 0.2849, 0.3243, 0.2849, 0.3243, 0.3203, 0.5516, 0.3207, 0.5516, 0.3207, 0.5588, 0.3203, 0.5588, 0.5721, 0.4274, 0.5721, 0.3244, 0.5786, 0.3244, 0.5786, 0.4274, 0.3163, 0.3432, 0.6057, 0.3432, 0.6057, 0.6623, 0.3163, 0.6623, 0.6028, 0.5885, 0.6028, 0.5966, 0.5409, 0.5966, 0.5409, 0.5885, 0.7425, 0.482, 0.5542, 0.4267, 0.3878, 0.2434, 0.3182, -0.02161, 0.5021, -0.02161, 0.6462, 0.06305, 0.5053, 0.303, 0.5576, 0.3536, 0.7501, 0.3663, 0.2849, 0.3243, 0.2849, 0.3243, 0.2849, 0.3243, 0.2849, 0.3243, 0.6028, 0.5859, 0.6028, 0.5885, 0.5409, 0.5885, 0.5409, 0.5859, 0.2849, 0.3243, 0.2849, 0.3243, 0.2849, 0.3243, 0.2849, 0.3243, 0.5786, 0.5305, 0.5721, 0.5305, 0.5721, 0.4275, 0.5786, 0.4275, 0.5015, 0.3244, 0.5018, 0.3285, 0.501, 0.3297, 0.5013, 0.3279, 0.5018, 0.33, 0.5008, 0.3294, 0.5014, 0.3275, 0.5014, 0.3288, 0.4995, 0.3289, 0.4997, 0.3282, 0.4994, 0.3244, 0.4995, 0.3278, 0.4927, 0.3487, 0.5252, 0.3487, 0.5252, 0.3731, 0.5252, 0.3649, 0.5252, 0.3812, 0.4927, 0.3812, 0.5014, 0.3275, 0.5015, 0.3244, 0.5013, 0.3279, 0.5014, 0.3288, 0.4795, 0.3467, 0.4795, 0.3467, 0.4795, 0.3467, 0.4795, 0.3467, 0.4995, 0.3278, 0.5001, 0.3295, 0.4991, 0.3302, 0.4995, 0.3289, 0.4997, 0.3299, 0.4989, 0.3289, 0.4994, 0.3244, 0.4997, 0.3282, 0.4795, 0.3467, 0.4795, 0.3467, 0.4795, 0.3467, 0.4795, 0.3467, 0.4795, 0.3467, 0.4795, 0.3467, 0.4795, 0.3467, 0.4795, 0.3467, 0.2909, 0.5858, 0.3029, 0.5737, 0.5423, 0.5726, 0.5532, 0.5858, 0.5008, 0.3294, 0.5018, 0.3285, 0.5015, 0.3244, 0.5014, 0.3275, 0.501, 0.3297, 0.5018, 0.33, 0.5014, 0.3288, 0.5013, 0.3279, 0.4991, 0.3302, 0.4997, 0.3299, 0.4997, 0.3282, 0.4995, 0.3289, 0.4989, 0.3289, 0.5001, 0.3295, 0.4995, 0.3278, 0.4994, 0.3244, 0.4795, 0.3467, 0.4795, 0.3467, 0.4795, 0.3467, 0.4795, 0.3467, 0.4795, 0.3467, 0.4795, 0.3467, 0.4795, 0.3467, 0.4795, 0.3467, 0.3063, 0.3825, 0.3029, 0.5737, 0.2909, 0.5858, 0.2933, 0.3733, 0.4363, 0.501, 0.3472, 0.5383, 0.2849, 0.4636, 0.2891, 0.4605, 0.3516, 0.5205, 0.4368, 0.496, 0.4572, 0.4912, 0.4614, 0.4958, 0.558, 0.3872, 0.572, 0.378, 0.5532, 0.5858, 0.5423, 0.5726, 0.4161, 0.6756, 0.2849, 0.6756, 0.4161, 0.6733, 0.3063, 0.3825, 0.2933, 0.3733, 0.428, 0.3537, 0.2849, 0.3244, 0.572, 0.378, 0.558, 0.3872, 0.4398, 0.3673, 0.4614, 0.3737, 0.4565, 0.3769, 0.4398, 0.3725, 0.3621, 0.3406, 0.2973, 0.3806, 0.295, 0.3774, 0.3608, 0.3244])
me_cube_003.materials.append(mat_material)
me_cube_003.materials.append(mat_material_003)
me_cube_003.materials.append(mat_material_004)
me_cube_003.materials.append(mat_material_005)
me_cube_003.materials.append(mat_material_006)
me_cube_003.materials.append(mat_material_007)
me_cube_003.use_remesh_preserve_volume = False
me_cube_003.use_remesh_preserve_attributes = False
me_cube_003.use_mirror_vertex_groups = False
me_cube_003.update()

# ---- objects
ob_house = bpy.data.objects.new('HOUSE', me_cube_003)

# ---- transforms, parenting, visibility, modifiers, constraints
ob_house.location = (-1.238, 3.136, 1.644)
ob_house.lineart.crease_threshold = 0.0

# ---- collection membership
col_collection_1.objects.link(ob_house)

# ---- scene / render settings (as saved in the file)
scene.frame_start = 1; scene.frame_end = 250; scene.frame_set(1)
scene.render.engine = 'CYCLES'
scene.render.resolution_percentage = 50
scene.render.dither_intensity = 0.0
scene.cycles.use_denoising = False
scene.cycles.samples = 128
scene.cycles.sampling_pattern = 'TABULATED_SOBOL'
scene.cycles.light_sampling_threshold = 0.0
scene.cycles.use_adaptive_sampling = False
scene.cycles.use_light_tree = False
scene.cycles.blur_glossy = 0.0
scene.cycles.sample_clamp_indirect = 0.0
scene.view_settings.view_transform = 'Standard'
bpy.context.view_layer.update()

# ---- added for rendering (the .blend has no active camera and no usable light): camera, sun
cam_auto = bpy.data.cameras.new('AutoCamera')
cam_auto.lens = 50.0
cam_auto.sensor_width = 36.0
cam_auto.clip_end = 1000.0
ob_auto_camera = bpy.data.objects.new('AutoCamera', cam_auto)
scene.collection.objects.link(ob_auto_camera)
ob_auto_camera.location = (12.34, -11.7111, 11.6954)
ob_auto_camera.rotation_euler = (1.09748, -7.21219e-08, 0.694738)
scene.camera = ob_auto_camera
light_auto_sun = bpy.data.lights.new('AutoSun', 'SUN')
light_auto_sun.energy = 3.0
light_auto_sun.angle = 0.0523599
ob_auto_sun = bpy.data.objects.new('AutoSun', light_auto_sun)
scene.collection.objects.link(ob_auto_sun)
ob_auto_sun.rotation_euler = (0.872665, 0.174533, 0.523599)
bpy.context.view_layer.update()
